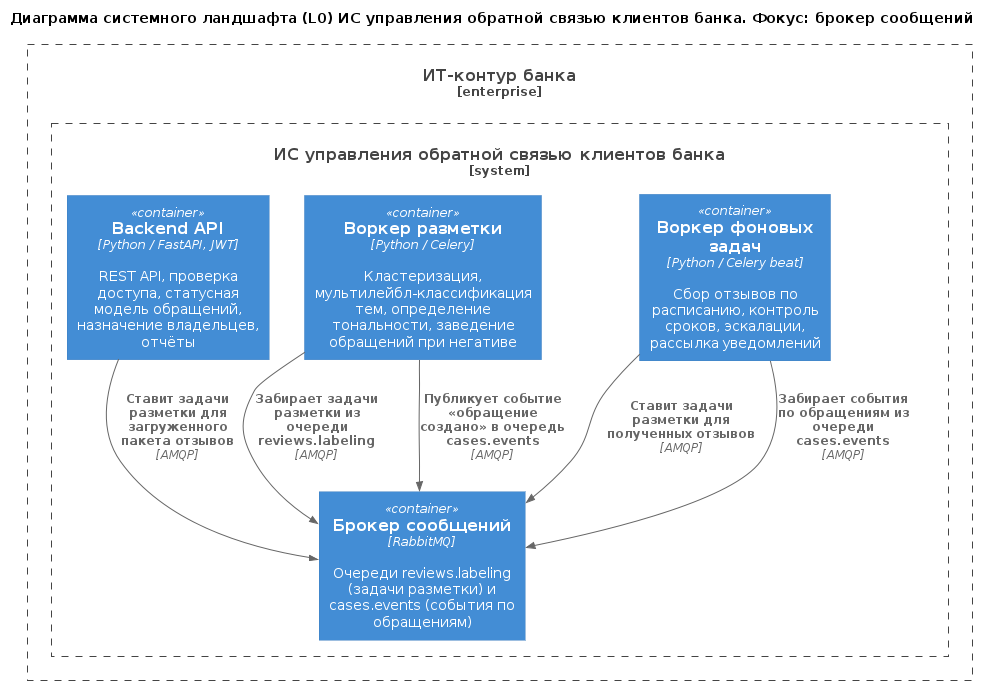

The diagram above was rendered by PlantUML. Its source (embedded in the PNG):
@startuml "dq_landscape_l0.puml"
!include https://raw.githubusercontent.com/plantuml-stdlib/C4-PlantUML/master/C4_Container.puml

' Индивидуальная версия: DQ, брокер сообщений. Глоссарий ID и правила: см. context_l1.puml тимлида
' Фокус: message_broker. Показаны только соседи фокуса и их окружение в ИТ-контуре банка; каждая связь взята из общей диаграммы L2 без изменений.

title Диаграмма системного ландшафта (L0) ИС управления обратной связью клиентов банка. Фокус: брокер сообщений


Enterprise_Boundary(bank_it, "ИТ-контур банка") {
    System_Boundary(feedback_system, "ИС управления обратной связью клиентов банка") {
        Container(message_broker, "Брокер сообщений", "RabbitMQ", "Очереди reviews.labeling (задачи разметки) и cases.events (события по обращениям)")
        Container(api_backend, "Backend API", "Python / FastAPI, JWT", "REST API, проверка доступа, статусная модель обращений, назначение владельцев, отчёты")
        Container(labeling_worker, "Воркер разметки", "Python / Celery", "Кластеризация, мультилейбл-классификация тем, определение тональности, заведение обращений при негативе")
        Container(background_worker, "Воркер фоновых задач", "Python / Celery beat", "Сбор отзывов по расписанию, контроль сроков, эскалации, рассылка уведомлений")
    }
}


Rel(api_backend, message_broker, "Ставит задачи разметки для загруженного пакета отзывов", "AMQP")
Rel(labeling_worker, message_broker, "Забирает задачи разметки из очереди reviews.labeling", "AMQP")
Rel(labeling_worker, message_broker, "Публикует событие «обращение создано» в очередь cases.events", "AMQP")
Rel(background_worker, message_broker, "Ставит задачи разметки для полученных отзывов", "AMQP")
Rel(background_worker, message_broker, "Забирает события по обращениям из очереди cases.events", "AMQP")
@enduml